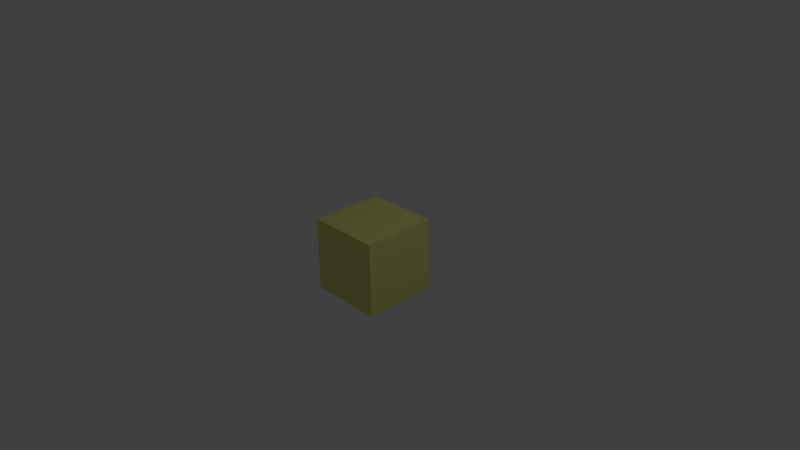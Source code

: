 # Source: supercube4.blend  (saved by Blender 2.73.0; exported with 4.5.12 LTS)
import bpy
from mathutils import Matrix  # noqa: F401  (used for matrix-valued properties, if any)

bpy.ops.wm.read_factory_settings(use_empty=True)
scene = bpy.context.scene
scene.name = 'Scene'

# ---- collections
col_collection_1 = bpy.data.collections.new('Collection 1'); scene.collection.children.link(col_collection_1)

# ---- materials (node trees are filled in below, after node groups)
mat_material1 = bpy.data.materials.new('Material1')
mat_material1.alpha_threshold = 0.0
mat_material1.use_transparent_shadow = False
mat_material1.diffuse_color = (0.7883, 0.8, 0.2459, 1.0)
mat_material1.roughness = 0.5
mat_material1.line_color = (0.0, 0.0, 0.0, 1.0)
mat_material2 = bpy.data.materials.new('Material2')
mat_material2.alpha_threshold = 0.0
mat_material2.use_transparent_shadow = False
mat_material2.diffuse_color = (0.3417, 0.6152, 0.2943, 1.0)
mat_material2.roughness = 0.5
mat_material = bpy.data.materials.new('Material')
mat_material.alpha_threshold = 0.0
mat_material.use_transparent_shadow = False
mat_material.diffuse_color = (0.2019, 0.1539, 0.01571, 1.0)
mat_material.roughness = 0.5

# ---- material node trees

# ---- world
world_world = bpy.data.worlds.new('World'); scene.world = world_world
world_world.color = (0.05088, 0.05088, 0.05088)
world_world.use_sun_shadow = False
world_world.sun_shadow_jitter_overblur = 0.0
world_world.cycles.sampling_method = 'MANUAL'
world_world.cycles.sample_map_resolution = 256

# ---- cameras
cam_camera = bpy.data.cameras.new('Camera')
cam_camera.clip_end = 100.0
cam_camera.lens = 35.0
cam_camera.sensor_width = 32.0
cam_camera.sensor_height = 18.0
cam_camera.ortho_scale = 7.314
cam_camera.dof.focus_distance = 0.0
cam_camera.dof.aperture_fstop = 128.0

# ---- lights
light_lamp = bpy.data.lights.new('Lamp', 'POINT')
light_lamp.transmission_factor = 0.0
light_lamp.cutoff_distance = 30.0
light_lamp.energy = 100.0
light_lamp.shadow_buffer_clip_start = 1.001
light_lamp.shadow_soft_size = 0.1
light_lamp.shadow_maximum_resolution = 0.006
light_lamp.use_absolute_resolution = True
light_lamp.cycles.use_multiple_importance_sampling = False

# ---- meshes
me_cube = bpy.data.meshes.new('Cube')
me_cube.from_pydata([(1.0, 1.0, -1.0), (1.0, -1.0, -1.0), (-1.0, -1.0, -1.0), (-1.0, 1.0, -1.0), (1.0, 1.0, 1.0), (1.0, -1.0, 1.0), (-1.0, -1.0, 1.0), (-1.0, 1.0, 1.0), (1.788e-07, 1.0, -1.0), (-1.0, -0.7934, -1.0), (0.0, -1.0, -1.0), (0.7934, 0.9787, -1.0), (0.6281, 0.9787, -1.0), (0.9787, -0.9787, -1.0), (-0.7934, 0.9787, -1.0), (-0.6281, 0.9787, -1.0), (-0.9787, 0.7934, -1.0), (-0.9787, 0.9787, -1.0), (-0.9787, 0.6281, -1.0), (1.788e-07, 0.9787, -1.0), (0.9787, 0.6281, -1.0), (0.9787, 0.7934, -1.0), (0.9787, 0.9787, -1.0), (-1.0, 2.98e-07, -1.0), (-0.9787, -0.9787, -1.0), (1.0, 0.0, -1.0), (0.9787, -0.7934, -1.0), (0.9787, -0.6281, -1.0), (-0.9787, -0.7934, -1.0), (-0.9787, -0.6281, -1.0), (-0.7934, -0.9787, -1.0), (0.7934, -0.9787, -1.0), (0.6281, -0.9787, -1.0), (-0.6281, -0.9787, -1.0), (-5.96e-08, -0.9787, -1.0), (-0.9787, 2.98e-07, -1.0), (0.9787, -1.311e-06, -1.0), (5.975e-08, 1.192e-07, -0.98), (0.8542, 0.8542, -0.98), (0.7934, 0.9149, -0.98), (0.9149, 0.7934, -0.98), (0.2066, 8.196e-08, -0.98), (0.2066, 0.08507, -0.98), (0.1458, 0.1458, -0.98), (0.08507, 0.2066, -0.98), (8.21e-08, 0.2066, -0.98), (-0.08507, 0.2066, -0.98), (-0.1458, 0.1458, -0.98), (-0.2066, 0.08507, -0.98), (-0.2066, 1.565e-07, -0.98), (-0.2066, -0.08507, -0.98), (-0.1458, -0.1458, -0.98), (-0.08507, -0.2066, -0.98), (5.23e-08, -0.2066, -0.98), (0.08507, -0.2066, -0.98), (0.1458, -0.1458, -0.98), (0.2066, -0.08507, -0.98), (-0.7934, -0.9149, -0.98), (-0.9149, -0.7934, -0.98), (-0.8542, -0.8542, -0.98), (0.9149, -0.7934, -0.98), (0.8542, -0.8542, -0.98), (0.7934, -0.9149, -0.98), (-0.7934, 0.9149, -0.98), (-0.8542, 0.8542, -0.98), (-0.9149, 0.7934, -0.98), (-0.1762, -0.1155, -0.98), (-0.8845, -0.8238, -0.98), (-0.2066, -0.04253, -0.98), (-0.1155, -0.1762, -0.98), (-0.2066, 0.04253, -0.98), (-0.1155, 0.1762, -0.98), (0.1155, 0.1762, -0.98), (0.2066, 0.04253, -0.98), (0.1762, -0.1155, -0.98), (0.04253, -0.2066, -0.98), (-0.1762, 0.1155, -0.98), (0.04253, 0.2066, -0.98), (0.1762, 0.1155, -0.98), (0.2066, -0.04253, -0.98), (0.1155, -0.1762, -0.98), (-0.04253, -0.2066, -0.98), (-0.9575, -0.7934, -0.98), (-0.8238, -0.8845, -0.98), (-0.7934, -0.9575, -0.98), (0.7934, -0.9575, -0.98), (0.8238, -0.8845, -0.98), (0.9575, -0.7934, -0.98), (0.8845, -0.8238, -0.98), (-0.7375, -0.7375, -0.98), (0.7375, -0.7375, -0.98), (0.9575, 0.7934, -0.98), (0.8845, 0.8238, -0.98), (0.8238, 0.8845, -0.98), (0.7934, 0.9575, -0.98), (-0.7934, 0.9575, -0.98), (-0.8238, 0.8845, -0.98), (-0.8845, 0.8238, -0.98), (-0.9575, 0.7934, -0.98), (0.7934, 0.9787, -0.98), (0.6281, 0.9787, -0.98), (-0.04253, 0.2066, -0.98), (0.9787, -0.9787, -0.98), (-0.8469, 0.6281, -0.98), (-0.9575, 0.6281, -0.98), (-0.7679, 0.7071, -0.98), (-0.6281, 0.8469, -0.98), (-0.7071, 0.7679, -0.98), (-0.6281, 0.9575, -0.98), (-0.7375, 0.7375, -0.98), (-0.7934, 0.9787, -0.98), (-0.6281, 0.9787, -0.98), (-0.9787, 0.7934, -0.98), (-0.9787, 0.9787, -0.98), (-0.9787, 0.6281, -0.98), (1.79e-07, 0.9787, -0.98), (-0.2321, -0.2929, -0.98), (-0.1531, -0.3719, -0.98), (-0.04253, -0.3719, -0.98), (0.04253, -0.3719, -0.98), (0.1531, -0.3719, -0.98), (0.2321, -0.2929, -0.98), (0.2321, 0.2929, -0.98), (0.1531, 0.3719, -0.98), (0.04253, 0.3719, -0.98), (-0.2321, 0.2929, -0.98), (-0.1531, 0.3719, -0.98), (-0.04253, 0.3719, -0.98), (-0.2625, -0.2625, -0.98), (-0.2625, 0.2625, -0.98), (0.3719, 5.215e-08, -0.98), (0.2625, 0.2625, -0.98), (9.999e-08, 0.3719, -0.98), (-0.3719, 1.863e-07, -0.98), (4.634e-08, -0.3719, -0.98), (0.2625, -0.2625, -0.98), (-0.2929, -0.2321, -0.98), (0.2929, -0.2321, -0.98), (0.3719, -0.1531, -0.98), (0.3719, -0.04253, -0.98), (0.3719, 0.04253, -0.98), (0.3719, 0.1531, -0.98), (0.2929, 0.2321, -0.98), (-0.3719, 0.04253, -0.98), (-0.3719, 0.1531, -0.98), (-0.2929, 0.2321, -0.98), (-0.3719, -0.1531, -0.98), (-0.3719, -0.04253, -0.98), (0.6281, 0.9575, -0.98), (0.9575, 0.6281, -0.98), (0.8469, 0.6281, -0.98), (0.6281, 0.8469, -0.98), (0.7375, 0.7375, -0.98), (0.7071, 0.7679, -0.98), (0.7679, 0.7071, -0.98), (0.9787, 0.6281, -0.98), (0.9787, 0.7934, -0.98), (0.9787, 0.9787, -0.98), (0.6281, -0.9575, -0.98), (0.6281, -0.8469, -0.98), (0.7071, -0.7679, -0.98), (0.7679, -0.7071, -0.98), (0.8469, -0.6281, -0.98), (0.9575, -0.6281, -0.98), (-0.6281, -0.9575, -0.98), (-0.6281, -0.8469, -0.98), (-0.7071, -0.7679, -0.98), (-0.7679, -0.7071, -0.98), (-0.8469, -0.6281, -0.98), (-0.9575, -0.6281, -0.98), (-0.9787, -0.9787, -0.98), (0.9787, -0.7934, -0.98), (0.9787, -0.6281, -0.98), (-0.9787, -0.7934, -0.98), (-0.9787, -0.6281, -0.98), (-0.7934, -0.9787, -0.98), (0.7934, -0.9787, -0.98), (0.6281, -0.9787, -0.98), (-0.6281, -0.9787, -0.98), (-5.946e-08, -0.9787, -0.98), (-0.9787, 2.98e-07, -0.98), (0.9787, -1.311e-06, -0.98), (0.7934, 0.9149, -1.0), (0.9149, 0.7934, -1.0), (0.2066, 0.08507, -1.0), (0.08507, 0.2066, -1.0), (-0.08507, 0.2066, -1.0), (-0.2066, 0.08507, -1.0), (-0.2066, -0.08507, -1.0), (-0.08507, -0.2066, -1.0), (0.08507, -0.2066, -1.0), (0.2066, -0.08507, -1.0), (-0.7934, -0.9149, -1.0), (-0.9149, -0.7934, -1.0), (0.9149, -0.7934, -1.0), (0.7934, -0.9149, -1.0), (-0.7934, 0.9149, -1.0), (-0.9149, 0.7934, -1.0), (-0.1762, -0.1155, -1.0), (-0.8845, -0.8238, -1.0), (-0.2066, -0.04253, -1.0), (-0.1155, -0.1762, -1.0), (-0.2066, 0.04253, -1.0), (-0.1155, 0.1762, -1.0), (0.1155, 0.1762, -1.0), (0.2066, 0.04253, -1.0), (0.1762, -0.1155, -1.0), (0.04253, -0.2066, -1.0), (-0.1762, 0.1155, -1.0), (0.04253, 0.2066, -1.0), (0.1762, 0.1155, -1.0), (0.2066, -0.04253, -1.0), (0.1155, -0.1762, -1.0), (-0.04253, -0.2066, -1.0), (-0.9575, -0.7934, -1.0), (-0.8238, -0.8845, -1.0), (-0.7934, -0.9575, -1.0), (0.7934, -0.9575, -1.0), (0.8238, -0.8845, -1.0), (0.9575, -0.7934, -1.0), (0.8845, -0.8238, -1.0), (0.9575, 0.7934, -1.0), (0.8845, 0.8238, -1.0), (0.8238, 0.8845, -1.0), (0.7934, 0.9575, -1.0), (-0.7934, 0.9575, -1.0), (-0.8238, 0.8845, -1.0), (-0.8845, 0.8238, -1.0), (-0.9575, 0.7934, -1.0), (-0.04253, 0.2066, -1.0), (-0.8469, 0.6281, -1.0), (-0.9575, 0.6281, -1.0), (-0.7679, 0.7071, -1.0), (-0.6281, 0.8469, -1.0), (-0.7071, 0.7679, -1.0), (-0.6281, 0.9575, -1.0), (-0.2321, -0.2929, -1.0), (-0.1531, -0.3719, -1.0), (-0.04253, -0.3719, -1.0), (0.04253, -0.3719, -1.0), (0.1531, -0.3719, -1.0), (0.2321, -0.2929, -1.0), (0.2321, 0.2929, -1.0), (0.1531, 0.3719, -1.0), (0.04253, 0.3719, -1.0), (-0.2321, 0.2929, -1.0), (-0.1531, 0.3719, -1.0), (-0.04253, 0.3719, -1.0), (-0.2929, -0.2321, -1.0), (0.2929, -0.2321, -1.0), (0.3719, -0.1531, -1.0), (0.3719, -0.04253, -1.0), (0.3719, 0.04253, -1.0), (0.3719, 0.1531, -1.0), (0.2929, 0.2321, -1.0), (-0.3719, 0.04253, -1.0), (-0.3719, 0.1531, -1.0), (-0.2929, 0.2321, -1.0), (-0.3719, -0.1531, -1.0), (-0.3719, -0.04253, -1.0), (0.6281, 0.9575, -1.0), (0.9575, 0.6281, -1.0), (0.8469, 0.6281, -1.0), (0.6281, 0.8469, -1.0), (0.7071, 0.7679, -1.0), (0.7679, 0.7071, -1.0), (0.6281, -0.9575, -1.0), (0.6281, -0.8469, -1.0), (0.7071, -0.7679, -1.0), (0.7679, -0.7071, -1.0), (0.8469, -0.6281, -1.0), (0.9575, -0.6281, -1.0), (-0.6281, -0.9575, -1.0), (-0.6281, -0.8469, -1.0), (-0.7071, -0.7679, -1.0), (-0.7679, -0.7071, -1.0), (-0.8469, -0.6281, -1.0), (-0.9575, -0.6281, -1.0)], [(2, 9)], [(7, 4, 0, 3), (30, 33, 34, 10, 2, 24), (13, 26, 27, 36, 25, 1), (5, 1, 25, 0, 4), (5, 6, 2, 10, 1), (7, 3, 23, 2, 6), (6, 5, 4, 7), (15, 14, 17, 3, 8, 19), (8, 0, 22, 11, 12, 19), (21, 20, 155, 156), (30, 24, 170, 175), (13, 31, 176, 102), (11, 22, 157, 99), (19, 12, 100, 115), (32, 34, 179, 177), (15, 19, 115, 111), (31, 32, 177, 176), (29, 35, 180, 174), (28, 29, 174, 173), (17, 14, 110, 113), (20, 36, 181, 155), (26, 13, 102, 171), (34, 33, 178, 179), (12, 11, 99, 100), (16, 17, 113, 112), (18, 16, 112, 114), (22, 21, 156, 157), (35, 18, 114, 180), (24, 28, 173, 170), (33, 30, 175, 178), (36, 27, 172, 181), (21, 22, 0, 25, 36, 20), (16, 18, 35, 23, 3, 17), (27, 26, 171, 172), (34, 32, 31, 13, 1, 10), (14, 15, 111, 110), (28, 24, 2, 23, 35, 29), (115, 132, 127, 126, 106, 108, 111), (79, 139, 251, 211), (37, 53, 81, 52, 69, 51), (38, 157, 156, 91, 40, 92), (38, 93, 39, 94, 99, 157), (41, 79, 56, 74, 55, 37), (37, 45, 77, 44, 72, 43), (37, 49, 70, 48, 76, 47), (37, 51, 66, 50, 68, 49), (170, 173, 82, 58, 67, 59), (102, 176, 85, 62, 86, 61), (113, 64, 97, 65, 98, 112), (64, 113, 110, 95, 63, 96), (37, 47, 71, 46, 101, 45), (37, 43, 78, 42, 73, 41), (37, 55, 80, 54, 75, 53), (121, 120, 240, 241), (57, 83, 215, 192), (73, 42, 184, 205), (64, 109, 105, 97), (64, 96, 107, 109), (95, 110, 111, 108), (114, 112, 98, 104), (144, 103, 105, 109, 129, 145), (129, 109, 107, 106, 126, 125), (47, 129, 125, 71), (76, 145, 129, 47), (162, 163, 271, 270), (76, 48, 187, 208), (94, 39, 182, 224), (70, 143, 255, 202), (45, 101, 127, 132), (45, 132, 124, 77), (43, 72, 122, 131), (78, 43, 131, 142), (73, 140, 130, 41), (79, 41, 130, 139), (74, 137, 135, 55), (55, 135, 121, 80), (53, 75, 119, 134), (53, 134, 118, 81), (51, 69, 116, 128), (66, 51, 128, 136), (68, 147, 133, 49), (70, 49, 133, 143), (86, 62, 195, 218), (141, 140, 252, 253), (150, 154, 265, 262), (169, 168, 276, 277), (106, 107, 234, 233), (163, 87, 219, 271), (120, 119, 239, 240), (58, 82, 214, 193), (72, 44, 185, 204), (140, 73, 205, 252), (91, 149, 261, 221), (164, 84, 216, 272), (99, 94, 148, 100), (93, 38, 152, 153), (92, 154, 152, 38), (91, 156, 155, 149), (39, 93, 223, 182), (123, 151, 153, 152, 131, 122), (116, 69, 201, 236), (142, 141, 253, 254), (153, 151, 263, 264), (152, 154, 150, 141, 142, 131), (100, 148, 151, 123, 124, 132, 115), (116, 117, 165, 166, 89, 128), (146, 136, 128, 89, 167, 168), (138, 162, 161, 90, 135, 137), (121, 135, 90, 160, 159, 120), (59, 89, 166, 83), (67, 167, 89, 59), (61, 86, 160, 90), (88, 61, 90, 161), (168, 167, 275, 276), (107, 96, 226, 234), (52, 81, 213, 189), (137, 74, 206, 249), (118, 117, 237, 238), (98, 65, 197, 228), (67, 58, 193, 199), (144, 145, 257, 256), (119, 120, 159, 158, 177, 179, 134), (118, 134, 179, 178, 164, 165, 117), (158, 85, 176, 177), (164, 178, 175, 84), (163, 172, 171, 87), (169, 82, 173, 174), (147, 146, 168, 169, 174, 180, 133), (144, 143, 133, 180, 114, 104, 103), (140, 141, 150, 149, 155, 181, 130), (139, 130, 181, 172, 163, 162, 138), (102, 61, 88, 60, 87, 171), (170, 59, 83, 57, 84, 175), (228, 197, 230, 231), (227, 232, 230, 197), (226, 196, 233, 234), (225, 235, 233, 196), (229, 186, 246, 247), (186, 203, 245, 246), (208, 187, 256, 257), (187, 202, 255, 256), (209, 244, 243, 185), (185, 243, 242, 204), (210, 254, 253, 184), (184, 253, 252, 205), (211, 251, 250, 191), (191, 250, 249, 206), (212, 241, 240, 190), (190, 240, 239, 207), (213, 238, 237, 189), (189, 237, 236, 201), (188, 198, 248, 258), (200, 188, 258, 259), (182, 263, 260, 224), (223, 264, 263, 182), (222, 183, 262, 265), (183, 221, 261, 262), (219, 194, 270, 271), (194, 220, 269, 270), (218, 195, 267, 268), (195, 217, 266, 267), (192, 273, 272, 216), (215, 274, 273, 192), (193, 276, 275, 199), (214, 277, 276, 193), (95, 108, 235, 225), (149, 150, 262, 261), (139, 138, 250, 251), (63, 95, 225, 196), (125, 126, 246, 245), (81, 118, 238, 213), (101, 46, 186, 229), (104, 98, 228, 231), (161, 162, 270, 269), (154, 92, 222, 265), (78, 142, 254, 210), (74, 56, 191, 206), (84, 57, 192, 216), (48, 70, 202, 187), (108, 106, 233, 235), (69, 52, 189, 201), (138, 137, 249, 250), (126, 127, 247, 246), (44, 77, 209, 185), (105, 103, 230, 232), (159, 160, 268, 267), (122, 72, 204, 242), (75, 54, 190, 207), (62, 85, 217, 195), (46, 71, 203, 186), (147, 68, 200, 259), (82, 169, 277, 214), (136, 146, 258, 248), (65, 97, 227, 197), (124, 123, 243, 244), (85, 158, 266, 217), (119, 75, 207, 239), (42, 78, 210, 184), (103, 104, 231, 230), (158, 159, 267, 266), (93, 153, 264, 223), (167, 67, 199, 275), (127, 101, 229, 247), (68, 50, 188, 200), (97, 105, 232, 227), (146, 147, 259, 258), (123, 122, 242, 243), (96, 63, 196, 226), (160, 86, 218, 268), (56, 79, 211, 191), (165, 164, 272, 273), (87, 60, 194, 219), (40, 91, 221, 183), (66, 136, 248, 198), (83, 166, 274, 215), (71, 125, 245, 203), (151, 148, 260, 263), (143, 144, 256, 255), (50, 66, 198, 188), (117, 116, 236, 237), (88, 161, 269, 220), (80, 121, 241, 212), (54, 80, 212, 190), (166, 165, 273, 274), (148, 94, 224, 260), (77, 124, 244, 209), (60, 88, 220, 194), (92, 40, 183, 222), (145, 76, 208, 257)])
me_cube.polygons.foreach_set('material_index', [0, 0, 0, 0, 0, 0, 0, 0, 0, 0, 0, 0, 0, 0, 0, 0, 0, 0, 0, 0, 0, 0, 0, 0, 0, 0, 0, 0, 0, 0, 0, 0, 0, 0, 0, 0, 0, 2, 0, 2, 2, 2, 2, 2, 2, 2, 2, 2, 2, 2, 2, 2, 2, 0, 0, 0, 0, 0, 0, 0, 2, 2, 0, 0, 0, 0, 0, 0, 0, 0, 0, 0, 0, 0, 0, 0, 0, 0, 0, 0, 0, 0, 0, 0, 0, 0, 0, 0, 0, 0, 0, 0, 0, 0, 0, 0, 0, 0, 0, 2, 0, 0, 0, 2, 2, 2, 2, 2, 2, 0, 0, 0, 0, 0, 0, 0, 0, 0, 0, 0, 0, 2, 2, 0, 0, 0, 0, 2, 2, 2, 2, 2, 2, 1, 1, 1, 1, 1, 1, 1, 1, 1, 1, 1, 1, 1, 1, 1, 1, 1, 1, 1, 1, 1, 1, 1, 1, 1, 1, 1, 1, 1, 1, 1, 1, 0, 0, 0, 0, 0, 0, 0, 0, 0, 0, 0, 0, 0, 0, 0, 0, 0, 0, 0, 0, 0, 0, 0, 0, 0, 0, 0, 0, 0, 0, 0, 0, 0, 0, 0, 0, 0, 0, 0, 0, 0, 0, 0, 0, 0, 0, 0, 0, 0, 0, 0, 0, 0, 0, 0, 0, 0, 0, 0, 0, 0, 0, 0, 0])
me_cube.materials.append(mat_material1)
me_cube.materials.append(mat_material2)
me_cube.materials.append(mat_material)
me_cube.use_remesh_preserve_volume = False
me_cube.use_remesh_preserve_attributes = False
me_cube.use_mirror_vertex_groups = False
me_cube.update()

# ---- objects
ob_cube = bpy.data.objects.new('Cube', me_cube)
ob_lamp = bpy.data.objects.new('Lamp', light_lamp)
ob_camera = bpy.data.objects.new('Camera', cam_camera)

# ---- transforms, parenting, visibility, modifiers, constraints
ob_cube.location = (0.0, 0.0, 0.0)
ob_cube.scale = (0.5, 0.5, 0.5)
ob_cube.lock_location = (True, True, True)
ob_cube.lock_rotation = (True, True, True)
ob_cube.lock_rotations_4d = False
ob_cube.lock_scale = (True, True, True)
ob_cube.empty_display_type = 'ARROWS'
ob_cube.lineart.crease_threshold = 0.0
ob_lamp.location = (4.076, 1.005, 5.904)
ob_lamp.rotation_euler = (0.6503, 0.05522, 1.866)
ob_lamp.lock_rotations_4d = False
ob_lamp.empty_display_type = 'ARROWS'
ob_lamp.color = (0.0, 0.0, 0.0, 0.0)
ob_lamp.lineart.crease_threshold = 0.0
ob_camera.location = (7.481, -6.508, 5.344)
ob_camera.rotation_euler = (1.109, 0.01082, 0.8149)
ob_camera.lock_rotations_4d = False
ob_camera.empty_display_type = 'ARROWS'
ob_camera.color = (0.0, 0.0, 0.0, 0.0)
ob_camera.display_type = 'WIRE'
ob_camera.lineart.crease_threshold = 0.0

# ---- collection membership
col_collection_1.objects.link(ob_cube)
col_collection_1.objects.link(ob_lamp)
col_collection_1.objects.link(ob_camera)

# ---- scene / render settings (as saved in the file)
scene.camera = ob_camera
scene.frame_start = 1; scene.frame_end = 250; scene.frame_set(1)
scene.render.engine = 'BLENDER_EEVEE_NEXT'
scene.render.resolution_percentage = 50
scene.render.dither_intensity = 0.0
scene.cycles.use_denoising = False
scene.cycles.samples = 10
scene.cycles.sampling_pattern = 'TABULATED_SOBOL'
scene.cycles.light_sampling_threshold = 0.0
scene.cycles.use_adaptive_sampling = False
scene.cycles.use_light_tree = False
scene.cycles.blur_glossy = 0.0
scene.cycles.pixel_filter_type = 'GAUSSIAN'
scene.cycles.sample_clamp_indirect = 0.0
scene.view_settings.view_transform = 'Standard'
bpy.context.view_layer.update()
